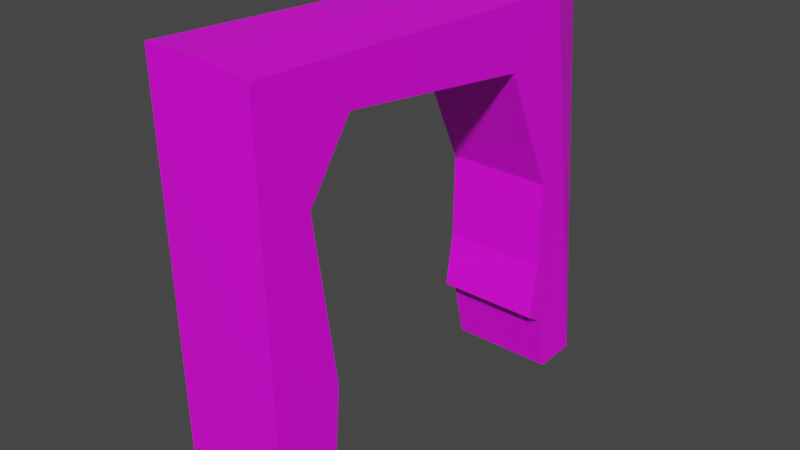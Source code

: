 # Source: door3.blend  (saved by Blender 2.93.21; exported with 4.5.12 LTS)
import bpy
from mathutils import Matrix  # noqa: F401  (used for matrix-valued properties, if any)

bpy.ops.wm.read_factory_settings(use_empty=True)
scene = bpy.context.scene
scene.name = 'Scene'

# ---- collections
col_collection = bpy.data.collections.new('Collection'); scene.collection.children.link(col_collection)

# ---- images (referenced by path relative to the original .blend; pixels are not part of the script)
import os
ASSET_DIR = os.environ.get("B2B_ASSET_DIR", "")  # directory of the original .blend (textures are referenced by path, not embedded)
HERE = os.path.dirname(os.path.abspath(__file__))  # packed textures are extracted next to this script under _unpacked/

def load_image(name, relpath, width, height, colorspace="sRGB"):
    """Load a texture the original file referenced (path relative to the .blend, or extracted next to this script)."""
    p = next((c for c in (os.path.join(HERE, relpath), os.path.join(ASSET_DIR, relpath)) if relpath and os.path.exists(c)), "")
    if p:
        img = bpy.data.images.load(p, check_existing=True)
        img.name = name
    else:  # same state as the original file: an image datablock whose file is absent (Cycles renders it pink)
        img = bpy.data.images.new(name, width, height)
        img.source = "FILE"
        img.filepath = "//" + (relpath or name)
    img.colorspace_settings.name = colorspace
    return img
img_metal_grating_jpg_003 = load_image('metal_grating.jpg.003', 'metal_grating.jpg', 1024, 1024, 'sRGB')

# ---- materials (node trees are filled in below, after node groups)
mat_material_004 = bpy.data.materials.new('Material.004')
mat_material_004.use_transparent_shadow = False

# ---- material node trees
mat_material_004.use_nodes = True; mat_material_004.node_tree.nodes.clear()
_N = mat_material_004.node_tree.nodes; _L = mat_material_004.node_tree.links
n0 = _N.new('ShaderNodeBsdfPrincipled'); n0.name = 'Principled BSDF'; n0.location = (10, 300)
n0.distribution = 'GGX'
n0.subsurface_method = 'BURLEY'
n0.inputs[3].default_value = 1.45
n0.inputs[27].default_value = (0.0, 0.0, 0.0, 1.0)
n0.inputs[28].default_value = 1.0
n1 = _N.new('ShaderNodeOutputMaterial'); n1.name = 'Material Output'; n1.location = (300, 300)
n2 = _N.new('ShaderNodeTexImage'); n2.name = 'Image Texture'; n2.location = (-628, 304)
n2.image = img_metal_grating_jpg_003
_L.new(n0.outputs[0], n1.inputs[0])
_L.new(n2.outputs[0], n0.inputs[0])
n1.is_active_output = True

# ---- world
world_world = bpy.data.worlds.new('World'); scene.world = world_world
world_world.use_nodes = True; world_world.node_tree.nodes.clear()
_N = world_world.node_tree.nodes; _L = world_world.node_tree.links
n0 = _N.new('ShaderNodeOutputWorld'); n0.name = 'World Output'; n0.location = (300, 300)
n1 = _N.new('ShaderNodeBackground'); n1.name = 'Background'; n1.location = (10, 300)
n1.inputs[0].default_value = (0.05088, 0.05088, 0.05088, 1.0)
_L.new(n1.outputs[0], n0.inputs[0])
n0.is_active_output = True
world_world.color = (0.05088, 0.05088, 0.05088)
world_world.use_sun_shadow = False
world_world.sun_shadow_jitter_overblur = 0.0

# ---- meshes
me_plane_003 = bpy.data.meshes.new('Plane.003')
me_plane_003.from_pydata([(-0.01008, -0.5, 0.4957), (0.01008, -0.5, -0.4957), (0.03354, 0.5, 0.4976), (0.01008, 0.5, -0.4957), (0.01008, -0.3685, -0.4957), (0.01008, 0.3895, -0.4957), (0.003343, -0.3348, -0.1644), (-0.004456, -0.384, 0.2191), (-0.007515, -0.2748, 0.3695), (-0.006157, 0.2235, 0.3027), (-9.57e-05, 0.3548, 0.004705), (0.004066, 0.3468, -0.1999), (0.006697, 0.3218, -0.3293), (0.007211, 0.3591, -0.3545), (0.2387, -0.5, 0.4807), (0.2591, -0.5, -0.498), (0.1982, 0.5, 0.4953), (0.2591, 0.5, -0.498), (0.2591, -0.3685, -0.498), (0.2591, 0.3895, -0.498), (0.2524, -0.3348, -0.1667), (0.2446, -0.384, 0.2168), (0.2415, -0.2748, 0.3672), (0.2429, 0.2235, 0.3004), (0.249, 0.3548, 0.002416), (0.2531, 0.3468, -0.2022), (0.2558, 0.3218, -0.3316), (0.2563, 0.3591, -0.3568), (-0.01006, 0.3855, 0.4433), (0.239, 0.3855, 0.4411), (0.1144, -0.5, 0.4946), (0.1159, 0.5, 0.4965), (0.1145, 0.3855, 0.4422)], [], [(0, 28, 2, 3, 5, 13, 12, 11, 10, 9, 8, 7, 6, 4, 1), (14, 15, 18, 20, 21, 22, 23, 24, 25, 26, 27, 19, 17, 16, 29), (12, 13, 27, 26), (4, 6, 20, 18), (13, 5, 19, 27), (6, 7, 21, 20), (7, 8, 22, 21), (32, 30, 14, 29), (8, 9, 23, 22), (0, 1, 15, 14, 30), (9, 10, 24, 23), (5, 3, 17, 19), (10, 11, 25, 24), (3, 2, 31, 16, 17), (11, 12, 26, 25), (1, 4, 18, 15), (31, 32, 29, 16), (2, 28, 32, 31), (28, 0, 30, 32)])
_uv = me_plane_003.uv_layers.new(name='UVMap')
_uv.uv.foreach_set('vector', [0.0, 0.0, 0.0, 0.5, 0.0, 1.0, 1.0, 1.0, 1.0, 0.8895, 0.8576, 0.8591, 0.8321, 0.6495, 0.7016, 0.5218, 0.4953, 0.603, 0.1947, 0.4718, 0.1274, 0.2252, 0.279, 0.116, 0.6658, 0.1652, 1.0, 0.1315, 1.0, 0.0, 0.0, 0.0, 1.0, 0.0, 1.0, 0.1315, 0.6658, 0.1652, 0.279, 0.116, 0.1274, 0.2252, 0.1947, 0.4718, 0.4953, 0.603, 0.7016, 0.5218, 0.8321, 0.6495, 0.8576, 0.8591, 1.0, 0.8895, 1.0, 1.0, 0.0, 1.0, 0.0, 0.5, 0.8321, 0.6495, 0.8576, 0.8591, 0.8576, 0.8591, 0.8321, 0.6495, 1.0, 0.1315, 0.6658, 0.1652, 0.6658, 0.1652, 1.0, 0.1315, 0.8576, 0.8591, 1.0, 0.8895, 1.0, 0.8895, 0.8576, 0.8591, 0.6658, 0.1652, 0.279, 0.116, 0.279, 0.116, 0.6658, 0.1652, 0.279, 0.116, 0.1274, 0.2252, 0.1274, 0.2252, 0.279, 0.116, 0.0, 0.5, 0.0, 0.0, 0.0, 0.0, 0.0, 0.5, 0.1274, 0.2252, 0.1947, 0.4718, 0.1947, 0.4718, 0.1274, 0.2252, 0.0, 0.0, 1.0, 0.0, 1.0, 0.0, 0.0, 0.0, 0.0, 0.0, 0.1947, 0.4718, 0.4953, 0.603, 0.4953, 0.603, 0.1947, 0.4718, 1.0, 0.8895, 1.0, 1.0, 1.0, 1.0, 1.0, 0.8895, 0.4953, 0.603, 0.7016, 0.5218, 0.7016, 0.5218, 0.4953, 0.603, 1.0, 1.0, 0.0, 1.0, 0.0, 1.0, 0.0, 1.0, 1.0, 1.0, 0.7016, 0.5218, 0.8321, 0.6495, 0.8321, 0.6495, 0.7016, 0.5218, 1.0, 0.0, 1.0, 0.1315, 1.0, 0.1315, 1.0, 0.0, 0.0, 1.0, 0.0, 0.5, 0.0, 0.5, 0.0, 1.0, 0.0, 1.0, 0.0, 0.5, 0.0, 0.5, 0.0, 1.0, 0.0, 0.5, 0.0, 0.0, 0.0, 0.0, 0.0, 0.5])
me_plane_003.materials.append(mat_material_004)
me_plane_003.use_remesh_fix_poles = True
me_plane_003.use_remesh_preserve_attributes = False
me_plane_003.use_mirror_vertex_groups = False
me_plane_003.update()

# ---- objects
ob_door3 = bpy.data.objects.new('door3', me_plane_003)

# ---- transforms, parenting, visibility, modifiers, constraints
ob_door3.location = (0.0, 0.0, 0.0)
ob_door3.lineart.crease_threshold = 0.0

# ---- collection membership
col_collection.objects.link(ob_door3)

# ---- scene / render settings (as saved in the file)
scene.frame_start = 1; scene.frame_end = 250; scene.frame_set(126)
scene.render.engine = 'BLENDER_EEVEE_NEXT'
scene.cycles.use_denoising = False
scene.cycles.samples = 128
scene.cycles.sampling_pattern = 'TABULATED_SOBOL'
scene.cycles.use_adaptive_sampling = False
scene.cycles.use_light_tree = False
scene.view_settings.view_transform = 'Filmic'
bpy.context.view_layer.update()

# ---- added for rendering (the .blend has no active camera and no usable light): camera, sun
cam_auto = bpy.data.cameras.new('AutoCamera')
cam_auto.lens = 50.0
cam_auto.sensor_width = 36.0
cam_auto.clip_end = 1000.0
ob_auto_camera = bpy.data.objects.new('AutoCamera', cam_auto)
scene.collection.objects.link(ob_auto_camera)
ob_auto_camera.location = (1.45368, -1.59498, 1.06311)
ob_auto_camera.rotation_euler = (1.09748, -7.21219e-08, 0.694738)
scene.camera = ob_auto_camera
light_auto_sun = bpy.data.lights.new('AutoSun', 'SUN')
light_auto_sun.energy = 3.0
light_auto_sun.angle = 0.0523599
ob_auto_sun = bpy.data.objects.new('AutoSun', light_auto_sun)
scene.collection.objects.link(ob_auto_sun)
ob_auto_sun.rotation_euler = (0.872665, 0.174533, 0.523599)
bpy.context.view_layer.update()
